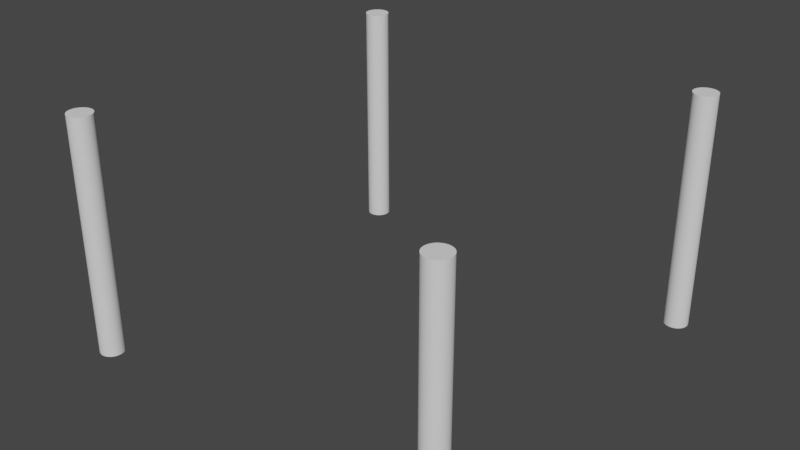 # Source: AntiAirCanonConstructionLightBeam.blend  (saved by Blender 2.91.10; exported with 4.5.12 LTS)
import bpy
from mathutils import Matrix  # noqa: F401  (used for matrix-valued properties, if any)

bpy.ops.wm.read_factory_settings(use_empty=True)
scene = bpy.context.scene
scene.name = 'Scene'

# ---- collections
col_collection = bpy.data.collections.new('Collection'); scene.collection.children.link(col_collection)

# ---- node groups
ng_auto_smooth = bpy.data.node_groups.new('Auto Smooth', 'GeometryNodeTree')
_s = ng_auto_smooth.interface.new_socket(name='Geometry', in_out='OUTPUT', socket_type='NodeSocketGeometry')
_s = ng_auto_smooth.interface.new_socket(name='Geometry', in_out='INPUT', socket_type='NodeSocketGeometry')
_s = ng_auto_smooth.interface.new_socket(name='Angle', in_out='INPUT', socket_type='NodeSocketFloat')
_s.subtype = 'ANGLE'
_s.min_value = 0.0
_s.max_value = 3.142
ng_auto_smooth.is_modifier = True
_N = ng_auto_smooth.nodes; _L = ng_auto_smooth.links
n0 = _N.new('NodeGroupOutput'); n0.name = 'Group Output'; n0.location = (480, -100)
n1 = _N.new('NodeGroupInput'); n1.name = 'Group Input'; n1.location = (-420, -300)
n2 = _N.new('NodeGroupInput'); n2.name = 'Group Input.001'; n2.location = (-60, -100)
n3 = _N.new('GeometryNodeSetShadeSmooth'); n3.name = 'Set Shade Smooth'; n3.location = (120, -100)
n3.domain = 'EDGE'
n4 = _N.new('GeometryNodeSetShadeSmooth'); n4.name = 'Set Shade Smooth.001'; n4.location = (300, -100)
n5 = _N.new('GeometryNodeInputMeshEdgeAngle'); n5.name = 'Edge Angle'; n5.location = (-420, -220)
n6 = _N.new('GeometryNodeInputEdgeSmooth'); n6.name = 'Is Edge Smooth'; n6.location = (-60, -160)
n7 = _N.new('GeometryNodeInputShadeSmooth'); n7.name = 'Is Face Smooth'; n7.location = (-240, -340)
n8 = _N.new('FunctionNodeBooleanMath'); n8.name = 'Boolean Math'; n8.location = (-60, -220)
n9 = _N.new('FunctionNodeCompare'); n9.name = 'Compare'; n9.location = (-240, -180)
n9.operation = 'LESS_EQUAL'
_L.new(n5.outputs[0], n9.inputs[0])
_L.new(n4.outputs[0], n0.inputs[0])
_L.new(n1.outputs[1], n9.inputs[1])
_L.new(n9.outputs[0], n8.inputs[0])
_L.new(n7.outputs[0], n8.inputs[1])
_L.new(n2.outputs[0], n3.inputs[0])
_L.new(n6.outputs[0], n3.inputs[1])
_L.new(n3.outputs[0], n4.inputs[0])
_L.new(n8.outputs[0], n3.inputs[2])
n0.is_active_output = True

# ---- world
world_world = bpy.data.worlds.new('World'); scene.world = world_world
world_world.use_nodes = True; world_world.node_tree.nodes.clear()
_N = world_world.node_tree.nodes; _L = world_world.node_tree.links
n0 = _N.new('ShaderNodeOutputWorld'); n0.name = 'World Output'; n0.location = (300, 300)
n1 = _N.new('ShaderNodeBackground'); n1.name = 'Background'; n1.location = (10, 300)
n1.inputs[0].default_value = (0.05088, 0.05088, 0.05088, 1.0)
_L.new(n1.outputs[0], n0.inputs[0])
n0.is_active_output = True
world_world.color = (0.05088, 0.05088, 0.05088)
world_world.use_sun_shadow = False
world_world.sun_shadow_jitter_overblur = 0.0

# ---- meshes
me_cylinder_004 = bpy.data.meshes.new('Cylinder.004')
me_cylinder_004.from_pydata([(-1.907e-06, 1.0, -3.576e-07), (-1.907e-06, 1.0, 19.84), (0.1951, 0.9808, -3.576e-07), (0.1951, 0.9808, 19.84), (0.3827, 0.9239, -3.576e-07), (0.3827, 0.9239, 19.84), (0.5556, 0.8315, -3.576e-07), (0.5556, 0.8315, 19.84), (0.7071, 0.7071, -3.576e-07), (0.7071, 0.7071, 19.84), (0.8315, 0.5556, -3.576e-07), (0.8315, 0.5556, 19.84), (0.9239, 0.3827, -3.576e-07), (0.9239, 0.3827, 19.84), (0.9808, 0.1951, -3.576e-07), (0.9808, 0.1951, 19.84), (1.0, -1.832e-06, -3.576e-07), (1.0, -1.832e-06, 19.84), (0.9808, -0.1951, -3.576e-07), (0.9808, -0.1951, 19.84), (0.9239, -0.3827, -3.576e-07), (0.9239, -0.3827, 19.84), (0.8315, -0.5556, -3.576e-07), (0.8315, -0.5556, 19.84), (0.7071, -0.7071, -3.576e-07), (0.7071, -0.7071, 19.84), (0.5556, -0.8315, -3.576e-07), (0.5556, -0.8315, 19.84), (0.3827, -0.9239, -3.576e-07), (0.3827, -0.9239, 19.84), (0.1951, -0.9808, -3.576e-07), (0.1951, -0.9808, 19.84), (-2.233e-06, -1.0, -3.576e-07), (-2.233e-06, -1.0, 19.84), (-0.1951, -0.9808, -3.576e-07), (-0.1951, -0.9808, 19.84), (-0.3827, -0.9239, -3.576e-07), (-0.3827, -0.9239, 19.84), (-0.5556, -0.8315, -3.576e-07), (-0.5556, -0.8315, 19.84), (-0.7071, -0.7071, -3.576e-07), (-0.7071, -0.7071, 19.84), (-0.8315, -0.5556, -3.576e-07), (-0.8315, -0.5556, 19.84), (-0.9239, -0.3827, -3.576e-07), (-0.9239, -0.3827, 19.84), (-0.9808, -0.1951, -3.576e-07), (-0.9808, -0.1951, 19.84), (-1.0, -9.417e-07, -3.576e-07), (-1.0, -9.417e-07, 19.84), (-0.9808, 0.1951, -3.576e-07), (-0.9808, 0.1951, 19.84), (-0.9239, 0.3827, -3.576e-07), (-0.9239, 0.3827, 19.84), (-0.8315, 0.5556, -3.576e-07), (-0.8315, 0.5556, 19.84), (-0.7071, 0.7071, -3.576e-07), (-0.7071, 0.7071, 19.84), (-0.5556, 0.8315, -3.576e-07), (-0.5556, 0.8315, 19.84), (-0.3827, 0.9239, -3.576e-07), (-0.3827, 0.9239, 19.84), (-0.1951, 0.9808, -3.576e-07), (-0.1951, 0.9808, 19.84)], [], [(0, 1, 3, 2), (2, 3, 5, 4), (4, 5, 7, 6), (6, 7, 9, 8), (8, 9, 11, 10), (10, 11, 13, 12), (12, 13, 15, 14), (14, 15, 17, 16), (16, 17, 19, 18), (18, 19, 21, 20), (20, 21, 23, 22), (22, 23, 25, 24), (24, 25, 27, 26), (26, 27, 29, 28), (28, 29, 31, 30), (30, 31, 33, 32), (32, 33, 35, 34), (34, 35, 37, 36), (36, 37, 39, 38), (38, 39, 41, 40), (40, 41, 43, 42), (42, 43, 45, 44), (44, 45, 47, 46), (46, 47, 49, 48), (48, 49, 51, 50), (50, 51, 53, 52), (52, 53, 55, 54), (54, 55, 57, 56), (56, 57, 59, 58), (58, 59, 61, 60), (3, 1, 63, 61, 59, 57, 55, 53, 51, 49, 47, 45, 43, 41, 39, 37, 35, 33, 31, 29, 27, 25, 23, 21, 19, 17, 15, 13, 11, 9, 7, 5), (60, 61, 63, 62), (62, 63, 1, 0), (0, 2, 4, 6, 8, 10, 12, 14, 16, 18, 20, 22, 24, 26, 28, 30, 32, 34, 36, 38, 40, 42, 44, 46, 48, 50, 52, 54, 56, 58, 60, 62)])
me_cylinder_004.polygons.foreach_set('use_smooth', [True] * 34)
_uv = me_cylinder_004.uv_layers.new(name='UVMap')
_uv.uv.foreach_set('vector', [1.0, 0.5, 1.0, 1.0, 0.9688, 1.0, 0.9688, 0.5, 0.9688, 0.5, 0.9688, 1.0, 0.9375, 1.0, 0.9375, 0.5, 0.9375, 0.5, 0.9375, 1.0, 0.9062, 1.0, 0.9062, 0.5, 0.9062, 0.5, 0.9062, 1.0, 0.875, 1.0, 0.875, 0.5, 0.875, 0.5, 0.875, 1.0, 0.8438, 1.0, 0.8438, 0.5, 0.8438, 0.5, 0.8438, 1.0, 0.8125, 1.0, 0.8125, 0.5, 0.8125, 0.5, 0.8125, 1.0, 0.7812, 1.0, 0.7812, 0.5, 0.7812, 0.5, 0.7812, 1.0, 0.75, 1.0, 0.75, 0.5, 0.75, 0.5, 0.75, 1.0, 0.7188, 1.0, 0.7188, 0.5, 0.7188, 0.5, 0.7188, 1.0, 0.6875, 1.0, 0.6875, 0.5, 0.6875, 0.5, 0.6875, 1.0, 0.6562, 1.0, 0.6562, 0.5, 0.6562, 0.5, 0.6562, 1.0, 0.625, 1.0, 0.625, 0.5, 0.625, 0.5, 0.625, 1.0, 0.5938, 1.0, 0.5938, 0.5, 0.5938, 0.5, 0.5938, 1.0, 0.5625, 1.0, 0.5625, 0.5, 0.5625, 0.5, 0.5625, 1.0, 0.5312, 1.0, 0.5312, 0.5, 0.5312, 0.5, 0.5312, 1.0, 0.5, 1.0, 0.5, 0.5, 0.5, 0.5, 0.5, 1.0, 0.4688, 1.0, 0.4688, 0.5, 0.4688, 0.5, 0.4688, 1.0, 0.4375, 1.0, 0.4375, 0.5, 0.4375, 0.5, 0.4375, 1.0, 0.4062, 1.0, 0.4062, 0.5, 0.4062, 0.5, 0.4062, 1.0, 0.375, 1.0, 0.375, 0.5, 0.375, 0.5, 0.375, 1.0, 0.3438, 1.0, 0.3438, 0.5, 0.3438, 0.5, 0.3438, 1.0, 0.3125, 1.0, 0.3125, 0.5, 0.3125, 0.5, 0.3125, 1.0, 0.2812, 1.0, 0.2812, 0.5, 0.2812, 0.5, 0.2812, 1.0, 0.25, 1.0, 0.25, 0.5, 0.25, 0.5, 0.25, 1.0, 0.2188, 1.0, 0.2188, 0.5, 0.2188, 0.5, 0.2188, 1.0, 0.1875, 1.0, 0.1875, 0.5, 0.1875, 0.5, 0.1875, 1.0, 0.1562, 1.0, 0.1562, 0.5, 0.1562, 0.5, 0.1562, 1.0, 0.125, 1.0, 0.125, 0.5, 0.125, 0.5, 0.125, 1.0, 0.09375, 1.0, 0.09375, 0.5, 0.09375, 0.5, 0.09375, 1.0, 0.0625, 1.0, 0.0625, 0.5, 0.2968, 0.4854, 0.25, 0.49, 0.2032, 0.4854, 0.1582, 0.4717, 0.1167, 0.4496, 0.08029, 0.4197, 0.05045, 0.3833, 0.02827, 0.3418, 0.01461, 0.2968, 0.01, 0.25, 0.01461, 0.2032, 0.02827, 0.1582, 0.05045, 0.1167, 0.08029, 0.08029, 0.1167, 0.05045, 0.1582, 0.02827, 0.2032, 0.01461, 0.25, 0.01, 0.2968, 0.01461, 0.3418, 0.02827, 0.3833, 0.05045, 0.4197, 0.08029, 0.4496, 0.1167, 0.4717, 0.1582, 0.4854, 0.2032, 0.49, 0.25, 0.4854, 0.2968, 0.4717, 0.3418, 0.4496, 0.3833, 0.4197, 0.4197, 0.3833, 0.4496, 0.3418, 0.4717, 0.0625, 0.5, 0.0625, 1.0, 0.03125, 1.0, 0.03125, 0.5, 0.03125, 0.5, 0.03125, 1.0, 0.0, 1.0, 0.0, 0.5, 0.75, 0.49, 0.7968, 0.4854, 0.8418, 0.4717, 0.8833, 0.4496, 0.9197, 0.4197, 0.9496, 0.3833, 0.9717, 0.3418, 0.9854, 0.2968, 0.99, 0.25, 0.9854, 0.2032, 0.9717, 0.1582, 0.9496, 0.1167, 0.9197, 0.08029, 0.8833, 0.05045, 0.8418, 0.02827, 0.7968, 0.01461, 0.75, 0.01, 0.7032, 0.01461, 0.6582, 0.02827, 0.6167, 0.05045, 0.5803, 0.08029, 0.5504, 0.1167, 0.5283, 0.1582, 0.5146, 0.2032, 0.51, 0.25, 0.5146, 0.2968, 0.5283, 0.3418, 0.5504, 0.3833, 0.5803, 0.4197, 0.6167, 0.4496, 0.6582, 0.4717, 0.7032, 0.4854])
me_cylinder_004.use_remesh_fix_poles = True
me_cylinder_004.use_remesh_preserve_attributes = False
me_cylinder_004.use_mirror_vertex_groups = False
me_cylinder_004.update()
me_cylinder_005 = bpy.data.meshes.new('Cylinder.005')
me_cylinder_005.from_pydata([(-1.907e-06, 1.0, -3.576e-07), (-1.907e-06, 1.0, 19.84), (0.1951, 0.9808, -3.576e-07), (0.1951, 0.9808, 19.84), (0.3827, 0.9239, -3.576e-07), (0.3827, 0.9239, 19.84), (0.5556, 0.8315, -3.576e-07), (0.5556, 0.8315, 19.84), (0.7071, 0.7071, -3.576e-07), (0.7071, 0.7071, 19.84), (0.8315, 0.5556, -3.576e-07), (0.8315, 0.5556, 19.84), (0.9239, 0.3827, -3.576e-07), (0.9239, 0.3827, 19.84), (0.9808, 0.1951, -3.576e-07), (0.9808, 0.1951, 19.84), (1.0, -1.832e-06, -3.576e-07), (1.0, -1.832e-06, 19.84), (0.9808, -0.1951, -3.576e-07), (0.9808, -0.1951, 19.84), (0.9239, -0.3827, -3.576e-07), (0.9239, -0.3827, 19.84), (0.8315, -0.5556, -3.576e-07), (0.8315, -0.5556, 19.84), (0.7071, -0.7071, -3.576e-07), (0.7071, -0.7071, 19.84), (0.5556, -0.8315, -3.576e-07), (0.5556, -0.8315, 19.84), (0.3827, -0.9239, -3.576e-07), (0.3827, -0.9239, 19.84), (0.1951, -0.9808, -3.576e-07), (0.1951, -0.9808, 19.84), (-2.233e-06, -1.0, -3.576e-07), (-2.233e-06, -1.0, 19.84), (-0.1951, -0.9808, -3.576e-07), (-0.1951, -0.9808, 19.84), (-0.3827, -0.9239, -3.576e-07), (-0.3827, -0.9239, 19.84), (-0.5556, -0.8315, -3.576e-07), (-0.5556, -0.8315, 19.84), (-0.7071, -0.7071, -3.576e-07), (-0.7071, -0.7071, 19.84), (-0.8315, -0.5556, -3.576e-07), (-0.8315, -0.5556, 19.84), (-0.9239, -0.3827, -3.576e-07), (-0.9239, -0.3827, 19.84), (-0.9808, -0.1951, -3.576e-07), (-0.9808, -0.1951, 19.84), (-1.0, -9.417e-07, -3.576e-07), (-1.0, -9.417e-07, 19.84), (-0.9808, 0.1951, -3.576e-07), (-0.9808, 0.1951, 19.84), (-0.9239, 0.3827, -3.576e-07), (-0.9239, 0.3827, 19.84), (-0.8315, 0.5556, -3.576e-07), (-0.8315, 0.5556, 19.84), (-0.7071, 0.7071, -3.576e-07), (-0.7071, 0.7071, 19.84), (-0.5556, 0.8315, -3.576e-07), (-0.5556, 0.8315, 19.84), (-0.3827, 0.9239, -3.576e-07), (-0.3827, 0.9239, 19.84), (-0.1951, 0.9808, -3.576e-07), (-0.1951, 0.9808, 19.84)], [], [(0, 1, 3, 2), (2, 3, 5, 4), (4, 5, 7, 6), (6, 7, 9, 8), (8, 9, 11, 10), (10, 11, 13, 12), (12, 13, 15, 14), (14, 15, 17, 16), (16, 17, 19, 18), (18, 19, 21, 20), (20, 21, 23, 22), (22, 23, 25, 24), (24, 25, 27, 26), (26, 27, 29, 28), (28, 29, 31, 30), (30, 31, 33, 32), (32, 33, 35, 34), (34, 35, 37, 36), (36, 37, 39, 38), (38, 39, 41, 40), (40, 41, 43, 42), (42, 43, 45, 44), (44, 45, 47, 46), (46, 47, 49, 48), (48, 49, 51, 50), (50, 51, 53, 52), (52, 53, 55, 54), (54, 55, 57, 56), (56, 57, 59, 58), (58, 59, 61, 60), (3, 1, 63, 61, 59, 57, 55, 53, 51, 49, 47, 45, 43, 41, 39, 37, 35, 33, 31, 29, 27, 25, 23, 21, 19, 17, 15, 13, 11, 9, 7, 5), (60, 61, 63, 62), (62, 63, 1, 0), (0, 2, 4, 6, 8, 10, 12, 14, 16, 18, 20, 22, 24, 26, 28, 30, 32, 34, 36, 38, 40, 42, 44, 46, 48, 50, 52, 54, 56, 58, 60, 62)])
me_cylinder_005.polygons.foreach_set('use_smooth', [True] * 34)
_uv = me_cylinder_005.uv_layers.new(name='UVMap')
_uv.uv.foreach_set('vector', [1.0, 0.5, 1.0, 1.0, 0.9688, 1.0, 0.9688, 0.5, 0.9688, 0.5, 0.9688, 1.0, 0.9375, 1.0, 0.9375, 0.5, 0.9375, 0.5, 0.9375, 1.0, 0.9062, 1.0, 0.9062, 0.5, 0.9062, 0.5, 0.9062, 1.0, 0.875, 1.0, 0.875, 0.5, 0.875, 0.5, 0.875, 1.0, 0.8438, 1.0, 0.8438, 0.5, 0.8438, 0.5, 0.8438, 1.0, 0.8125, 1.0, 0.8125, 0.5, 0.8125, 0.5, 0.8125, 1.0, 0.7812, 1.0, 0.7812, 0.5, 0.7812, 0.5, 0.7812, 1.0, 0.75, 1.0, 0.75, 0.5, 0.75, 0.5, 0.75, 1.0, 0.7188, 1.0, 0.7188, 0.5, 0.7188, 0.5, 0.7188, 1.0, 0.6875, 1.0, 0.6875, 0.5, 0.6875, 0.5, 0.6875, 1.0, 0.6562, 1.0, 0.6562, 0.5, 0.6562, 0.5, 0.6562, 1.0, 0.625, 1.0, 0.625, 0.5, 0.625, 0.5, 0.625, 1.0, 0.5938, 1.0, 0.5938, 0.5, 0.5938, 0.5, 0.5938, 1.0, 0.5625, 1.0, 0.5625, 0.5, 0.5625, 0.5, 0.5625, 1.0, 0.5312, 1.0, 0.5312, 0.5, 0.5312, 0.5, 0.5312, 1.0, 0.5, 1.0, 0.5, 0.5, 0.5, 0.5, 0.5, 1.0, 0.4688, 1.0, 0.4688, 0.5, 0.4688, 0.5, 0.4688, 1.0, 0.4375, 1.0, 0.4375, 0.5, 0.4375, 0.5, 0.4375, 1.0, 0.4062, 1.0, 0.4062, 0.5, 0.4062, 0.5, 0.4062, 1.0, 0.375, 1.0, 0.375, 0.5, 0.375, 0.5, 0.375, 1.0, 0.3438, 1.0, 0.3438, 0.5, 0.3438, 0.5, 0.3438, 1.0, 0.3125, 1.0, 0.3125, 0.5, 0.3125, 0.5, 0.3125, 1.0, 0.2812, 1.0, 0.2812, 0.5, 0.2812, 0.5, 0.2812, 1.0, 0.25, 1.0, 0.25, 0.5, 0.25, 0.5, 0.25, 1.0, 0.2188, 1.0, 0.2188, 0.5, 0.2188, 0.5, 0.2188, 1.0, 0.1875, 1.0, 0.1875, 0.5, 0.1875, 0.5, 0.1875, 1.0, 0.1562, 1.0, 0.1562, 0.5, 0.1562, 0.5, 0.1562, 1.0, 0.125, 1.0, 0.125, 0.5, 0.125, 0.5, 0.125, 1.0, 0.09375, 1.0, 0.09375, 0.5, 0.09375, 0.5, 0.09375, 1.0, 0.0625, 1.0, 0.0625, 0.5, 0.2968, 0.4854, 0.25, 0.49, 0.2032, 0.4854, 0.1582, 0.4717, 0.1167, 0.4496, 0.08029, 0.4197, 0.05045, 0.3833, 0.02827, 0.3418, 0.01461, 0.2968, 0.01, 0.25, 0.01461, 0.2032, 0.02827, 0.1582, 0.05045, 0.1167, 0.08029, 0.08029, 0.1167, 0.05045, 0.1582, 0.02827, 0.2032, 0.01461, 0.25, 0.01, 0.2968, 0.01461, 0.3418, 0.02827, 0.3833, 0.05045, 0.4197, 0.08029, 0.4496, 0.1167, 0.4717, 0.1582, 0.4854, 0.2032, 0.49, 0.25, 0.4854, 0.2968, 0.4717, 0.3418, 0.4496, 0.3833, 0.4197, 0.4197, 0.3833, 0.4496, 0.3418, 0.4717, 0.0625, 0.5, 0.0625, 1.0, 0.03125, 1.0, 0.03125, 0.5, 0.03125, 0.5, 0.03125, 1.0, 0.0, 1.0, 0.0, 0.5, 0.75, 0.49, 0.7968, 0.4854, 0.8418, 0.4717, 0.8833, 0.4496, 0.9197, 0.4197, 0.9496, 0.3833, 0.9717, 0.3418, 0.9854, 0.2968, 0.99, 0.25, 0.9854, 0.2032, 0.9717, 0.1582, 0.9496, 0.1167, 0.9197, 0.08029, 0.8833, 0.05045, 0.8418, 0.02827, 0.7968, 0.01461, 0.75, 0.01, 0.7032, 0.01461, 0.6582, 0.02827, 0.6167, 0.05045, 0.5803, 0.08029, 0.5504, 0.1167, 0.5283, 0.1582, 0.5146, 0.2032, 0.51, 0.25, 0.5146, 0.2968, 0.5283, 0.3418, 0.5504, 0.3833, 0.5803, 0.4197, 0.6167, 0.4496, 0.6582, 0.4717, 0.7032, 0.4854])
me_cylinder_005.use_remesh_fix_poles = True
me_cylinder_005.use_remesh_preserve_attributes = False
me_cylinder_005.use_mirror_vertex_groups = False
me_cylinder_005.update()
me_cylinder_006 = bpy.data.meshes.new('Cylinder.006')
me_cylinder_006.from_pydata([(-1.907e-06, 1.0, -3.576e-07), (-1.907e-06, 1.0, 19.84), (0.1951, 0.9808, -3.576e-07), (0.1951, 0.9808, 19.84), (0.3827, 0.9239, -3.576e-07), (0.3827, 0.9239, 19.84), (0.5556, 0.8315, -3.576e-07), (0.5556, 0.8315, 19.84), (0.7071, 0.7071, -3.576e-07), (0.7071, 0.7071, 19.84), (0.8315, 0.5556, -3.576e-07), (0.8315, 0.5556, 19.84), (0.9239, 0.3827, -3.576e-07), (0.9239, 0.3827, 19.84), (0.9808, 0.1951, -3.576e-07), (0.9808, 0.1951, 19.84), (1.0, -1.832e-06, -3.576e-07), (1.0, -1.832e-06, 19.84), (0.9808, -0.1951, -3.576e-07), (0.9808, -0.1951, 19.84), (0.9239, -0.3827, -3.576e-07), (0.9239, -0.3827, 19.84), (0.8315, -0.5556, -3.576e-07), (0.8315, -0.5556, 19.84), (0.7071, -0.7071, -3.576e-07), (0.7071, -0.7071, 19.84), (0.5556, -0.8315, -3.576e-07), (0.5556, -0.8315, 19.84), (0.3827, -0.9239, -3.576e-07), (0.3827, -0.9239, 19.84), (0.1951, -0.9808, -3.576e-07), (0.1951, -0.9808, 19.84), (-2.233e-06, -1.0, -3.576e-07), (-2.233e-06, -1.0, 19.84), (-0.1951, -0.9808, -3.576e-07), (-0.1951, -0.9808, 19.84), (-0.3827, -0.9239, -3.576e-07), (-0.3827, -0.9239, 19.84), (-0.5556, -0.8315, -3.576e-07), (-0.5556, -0.8315, 19.84), (-0.7071, -0.7071, -3.576e-07), (-0.7071, -0.7071, 19.84), (-0.8315, -0.5556, -3.576e-07), (-0.8315, -0.5556, 19.84), (-0.9239, -0.3827, -3.576e-07), (-0.9239, -0.3827, 19.84), (-0.9808, -0.1951, -3.576e-07), (-0.9808, -0.1951, 19.84), (-1.0, -9.417e-07, -3.576e-07), (-1.0, -9.417e-07, 19.84), (-0.9808, 0.1951, -3.576e-07), (-0.9808, 0.1951, 19.84), (-0.9239, 0.3827, -3.576e-07), (-0.9239, 0.3827, 19.84), (-0.8315, 0.5556, -3.576e-07), (-0.8315, 0.5556, 19.84), (-0.7071, 0.7071, -3.576e-07), (-0.7071, 0.7071, 19.84), (-0.5556, 0.8315, -3.576e-07), (-0.5556, 0.8315, 19.84), (-0.3827, 0.9239, -3.576e-07), (-0.3827, 0.9239, 19.84), (-0.1951, 0.9808, -3.576e-07), (-0.1951, 0.9808, 19.84)], [], [(0, 1, 3, 2), (2, 3, 5, 4), (4, 5, 7, 6), (6, 7, 9, 8), (8, 9, 11, 10), (10, 11, 13, 12), (12, 13, 15, 14), (14, 15, 17, 16), (16, 17, 19, 18), (18, 19, 21, 20), (20, 21, 23, 22), (22, 23, 25, 24), (24, 25, 27, 26), (26, 27, 29, 28), (28, 29, 31, 30), (30, 31, 33, 32), (32, 33, 35, 34), (34, 35, 37, 36), (36, 37, 39, 38), (38, 39, 41, 40), (40, 41, 43, 42), (42, 43, 45, 44), (44, 45, 47, 46), (46, 47, 49, 48), (48, 49, 51, 50), (50, 51, 53, 52), (52, 53, 55, 54), (54, 55, 57, 56), (56, 57, 59, 58), (58, 59, 61, 60), (3, 1, 63, 61, 59, 57, 55, 53, 51, 49, 47, 45, 43, 41, 39, 37, 35, 33, 31, 29, 27, 25, 23, 21, 19, 17, 15, 13, 11, 9, 7, 5), (60, 61, 63, 62), (62, 63, 1, 0), (0, 2, 4, 6, 8, 10, 12, 14, 16, 18, 20, 22, 24, 26, 28, 30, 32, 34, 36, 38, 40, 42, 44, 46, 48, 50, 52, 54, 56, 58, 60, 62)])
me_cylinder_006.polygons.foreach_set('use_smooth', [True] * 34)
_uv = me_cylinder_006.uv_layers.new(name='UVMap')
_uv.uv.foreach_set('vector', [1.0, 0.5, 1.0, 1.0, 0.9688, 1.0, 0.9688, 0.5, 0.9688, 0.5, 0.9688, 1.0, 0.9375, 1.0, 0.9375, 0.5, 0.9375, 0.5, 0.9375, 1.0, 0.9062, 1.0, 0.9062, 0.5, 0.9062, 0.5, 0.9062, 1.0, 0.875, 1.0, 0.875, 0.5, 0.875, 0.5, 0.875, 1.0, 0.8438, 1.0, 0.8438, 0.5, 0.8438, 0.5, 0.8438, 1.0, 0.8125, 1.0, 0.8125, 0.5, 0.8125, 0.5, 0.8125, 1.0, 0.7812, 1.0, 0.7812, 0.5, 0.7812, 0.5, 0.7812, 1.0, 0.75, 1.0, 0.75, 0.5, 0.75, 0.5, 0.75, 1.0, 0.7188, 1.0, 0.7188, 0.5, 0.7188, 0.5, 0.7188, 1.0, 0.6875, 1.0, 0.6875, 0.5, 0.6875, 0.5, 0.6875, 1.0, 0.6562, 1.0, 0.6562, 0.5, 0.6562, 0.5, 0.6562, 1.0, 0.625, 1.0, 0.625, 0.5, 0.625, 0.5, 0.625, 1.0, 0.5938, 1.0, 0.5938, 0.5, 0.5938, 0.5, 0.5938, 1.0, 0.5625, 1.0, 0.5625, 0.5, 0.5625, 0.5, 0.5625, 1.0, 0.5312, 1.0, 0.5312, 0.5, 0.5312, 0.5, 0.5312, 1.0, 0.5, 1.0, 0.5, 0.5, 0.5, 0.5, 0.5, 1.0, 0.4688, 1.0, 0.4688, 0.5, 0.4688, 0.5, 0.4688, 1.0, 0.4375, 1.0, 0.4375, 0.5, 0.4375, 0.5, 0.4375, 1.0, 0.4062, 1.0, 0.4062, 0.5, 0.4062, 0.5, 0.4062, 1.0, 0.375, 1.0, 0.375, 0.5, 0.375, 0.5, 0.375, 1.0, 0.3438, 1.0, 0.3438, 0.5, 0.3438, 0.5, 0.3438, 1.0, 0.3125, 1.0, 0.3125, 0.5, 0.3125, 0.5, 0.3125, 1.0, 0.2812, 1.0, 0.2812, 0.5, 0.2812, 0.5, 0.2812, 1.0, 0.25, 1.0, 0.25, 0.5, 0.25, 0.5, 0.25, 1.0, 0.2188, 1.0, 0.2188, 0.5, 0.2188, 0.5, 0.2188, 1.0, 0.1875, 1.0, 0.1875, 0.5, 0.1875, 0.5, 0.1875, 1.0, 0.1562, 1.0, 0.1562, 0.5, 0.1562, 0.5, 0.1562, 1.0, 0.125, 1.0, 0.125, 0.5, 0.125, 0.5, 0.125, 1.0, 0.09375, 1.0, 0.09375, 0.5, 0.09375, 0.5, 0.09375, 1.0, 0.0625, 1.0, 0.0625, 0.5, 0.2968, 0.4854, 0.25, 0.49, 0.2032, 0.4854, 0.1582, 0.4717, 0.1167, 0.4496, 0.08029, 0.4197, 0.05045, 0.3833, 0.02827, 0.3418, 0.01461, 0.2968, 0.01, 0.25, 0.01461, 0.2032, 0.02827, 0.1582, 0.05045, 0.1167, 0.08029, 0.08029, 0.1167, 0.05045, 0.1582, 0.02827, 0.2032, 0.01461, 0.25, 0.01, 0.2968, 0.01461, 0.3418, 0.02827, 0.3833, 0.05045, 0.4197, 0.08029, 0.4496, 0.1167, 0.4717, 0.1582, 0.4854, 0.2032, 0.49, 0.25, 0.4854, 0.2968, 0.4717, 0.3418, 0.4496, 0.3833, 0.4197, 0.4197, 0.3833, 0.4496, 0.3418, 0.4717, 0.0625, 0.5, 0.0625, 1.0, 0.03125, 1.0, 0.03125, 0.5, 0.03125, 0.5, 0.03125, 1.0, 0.0, 1.0, 0.0, 0.5, 0.75, 0.49, 0.7968, 0.4854, 0.8418, 0.4717, 0.8833, 0.4496, 0.9197, 0.4197, 0.9496, 0.3833, 0.9717, 0.3418, 0.9854, 0.2968, 0.99, 0.25, 0.9854, 0.2032, 0.9717, 0.1582, 0.9496, 0.1167, 0.9197, 0.08029, 0.8833, 0.05045, 0.8418, 0.02827, 0.7968, 0.01461, 0.75, 0.01, 0.7032, 0.01461, 0.6582, 0.02827, 0.6167, 0.05045, 0.5803, 0.08029, 0.5504, 0.1167, 0.5283, 0.1582, 0.5146, 0.2032, 0.51, 0.25, 0.5146, 0.2968, 0.5283, 0.3418, 0.5504, 0.3833, 0.5803, 0.4197, 0.6167, 0.4496, 0.6582, 0.4717, 0.7032, 0.4854])
me_cylinder_006.use_remesh_fix_poles = True
me_cylinder_006.use_remesh_preserve_attributes = False
me_cylinder_006.use_mirror_vertex_groups = False
me_cylinder_006.update()
me_cylinder_007 = bpy.data.meshes.new('Cylinder.007')
me_cylinder_007.from_pydata([(-1.907e-06, 1.0, -3.576e-07), (-1.907e-06, 1.0, 19.84), (0.1951, 0.9808, -3.576e-07), (0.1951, 0.9808, 19.84), (0.3827, 0.9239, -3.576e-07), (0.3827, 0.9239, 19.84), (0.5556, 0.8315, -3.576e-07), (0.5556, 0.8315, 19.84), (0.7071, 0.7071, -3.576e-07), (0.7071, 0.7071, 19.84), (0.8315, 0.5556, -3.576e-07), (0.8315, 0.5556, 19.84), (0.9239, 0.3827, -3.576e-07), (0.9239, 0.3827, 19.84), (0.9808, 0.1951, -3.576e-07), (0.9808, 0.1951, 19.84), (1.0, -1.832e-06, -3.576e-07), (1.0, -1.832e-06, 19.84), (0.9808, -0.1951, -3.576e-07), (0.9808, -0.1951, 19.84), (0.9239, -0.3827, -3.576e-07), (0.9239, -0.3827, 19.84), (0.8315, -0.5556, -3.576e-07), (0.8315, -0.5556, 19.84), (0.7071, -0.7071, -3.576e-07), (0.7071, -0.7071, 19.84), (0.5556, -0.8315, -3.576e-07), (0.5556, -0.8315, 19.84), (0.3827, -0.9239, -3.576e-07), (0.3827, -0.9239, 19.84), (0.1951, -0.9808, -3.576e-07), (0.1951, -0.9808, 19.84), (-2.233e-06, -1.0, -3.576e-07), (-2.233e-06, -1.0, 19.84), (-0.1951, -0.9808, -3.576e-07), (-0.1951, -0.9808, 19.84), (-0.3827, -0.9239, -3.576e-07), (-0.3827, -0.9239, 19.84), (-0.5556, -0.8315, -3.576e-07), (-0.5556, -0.8315, 19.84), (-0.7071, -0.7071, -3.576e-07), (-0.7071, -0.7071, 19.84), (-0.8315, -0.5556, -3.576e-07), (-0.8315, -0.5556, 19.84), (-0.9239, -0.3827, -3.576e-07), (-0.9239, -0.3827, 19.84), (-0.9808, -0.1951, -3.576e-07), (-0.9808, -0.1951, 19.84), (-1.0, -9.417e-07, -3.576e-07), (-1.0, -9.417e-07, 19.84), (-0.9808, 0.1951, -3.576e-07), (-0.9808, 0.1951, 19.84), (-0.9239, 0.3827, -3.576e-07), (-0.9239, 0.3827, 19.84), (-0.8315, 0.5556, -3.576e-07), (-0.8315, 0.5556, 19.84), (-0.7071, 0.7071, -3.576e-07), (-0.7071, 0.7071, 19.84), (-0.5556, 0.8315, -3.576e-07), (-0.5556, 0.8315, 19.84), (-0.3827, 0.9239, -3.576e-07), (-0.3827, 0.9239, 19.84), (-0.1951, 0.9808, -3.576e-07), (-0.1951, 0.9808, 19.84)], [], [(0, 1, 3, 2), (2, 3, 5, 4), (4, 5, 7, 6), (6, 7, 9, 8), (8, 9, 11, 10), (10, 11, 13, 12), (12, 13, 15, 14), (14, 15, 17, 16), (16, 17, 19, 18), (18, 19, 21, 20), (20, 21, 23, 22), (22, 23, 25, 24), (24, 25, 27, 26), (26, 27, 29, 28), (28, 29, 31, 30), (30, 31, 33, 32), (32, 33, 35, 34), (34, 35, 37, 36), (36, 37, 39, 38), (38, 39, 41, 40), (40, 41, 43, 42), (42, 43, 45, 44), (44, 45, 47, 46), (46, 47, 49, 48), (48, 49, 51, 50), (50, 51, 53, 52), (52, 53, 55, 54), (54, 55, 57, 56), (56, 57, 59, 58), (58, 59, 61, 60), (3, 1, 63, 61, 59, 57, 55, 53, 51, 49, 47, 45, 43, 41, 39, 37, 35, 33, 31, 29, 27, 25, 23, 21, 19, 17, 15, 13, 11, 9, 7, 5), (60, 61, 63, 62), (62, 63, 1, 0), (0, 2, 4, 6, 8, 10, 12, 14, 16, 18, 20, 22, 24, 26, 28, 30, 32, 34, 36, 38, 40, 42, 44, 46, 48, 50, 52, 54, 56, 58, 60, 62)])
me_cylinder_007.polygons.foreach_set('use_smooth', [True] * 34)
_uv = me_cylinder_007.uv_layers.new(name='UVMap')
_uv.uv.foreach_set('vector', [1.0, 0.5, 1.0, 1.0, 0.9688, 1.0, 0.9688, 0.5, 0.9688, 0.5, 0.9688, 1.0, 0.9375, 1.0, 0.9375, 0.5, 0.9375, 0.5, 0.9375, 1.0, 0.9062, 1.0, 0.9062, 0.5, 0.9062, 0.5, 0.9062, 1.0, 0.875, 1.0, 0.875, 0.5, 0.875, 0.5, 0.875, 1.0, 0.8438, 1.0, 0.8438, 0.5, 0.8438, 0.5, 0.8438, 1.0, 0.8125, 1.0, 0.8125, 0.5, 0.8125, 0.5, 0.8125, 1.0, 0.7812, 1.0, 0.7812, 0.5, 0.7812, 0.5, 0.7812, 1.0, 0.75, 1.0, 0.75, 0.5, 0.75, 0.5, 0.75, 1.0, 0.7188, 1.0, 0.7188, 0.5, 0.7188, 0.5, 0.7188, 1.0, 0.6875, 1.0, 0.6875, 0.5, 0.6875, 0.5, 0.6875, 1.0, 0.6562, 1.0, 0.6562, 0.5, 0.6562, 0.5, 0.6562, 1.0, 0.625, 1.0, 0.625, 0.5, 0.625, 0.5, 0.625, 1.0, 0.5938, 1.0, 0.5938, 0.5, 0.5938, 0.5, 0.5938, 1.0, 0.5625, 1.0, 0.5625, 0.5, 0.5625, 0.5, 0.5625, 1.0, 0.5312, 1.0, 0.5312, 0.5, 0.5312, 0.5, 0.5312, 1.0, 0.5, 1.0, 0.5, 0.5, 0.5, 0.5, 0.5, 1.0, 0.4688, 1.0, 0.4688, 0.5, 0.4688, 0.5, 0.4688, 1.0, 0.4375, 1.0, 0.4375, 0.5, 0.4375, 0.5, 0.4375, 1.0, 0.4062, 1.0, 0.4062, 0.5, 0.4062, 0.5, 0.4062, 1.0, 0.375, 1.0, 0.375, 0.5, 0.375, 0.5, 0.375, 1.0, 0.3438, 1.0, 0.3438, 0.5, 0.3438, 0.5, 0.3438, 1.0, 0.3125, 1.0, 0.3125, 0.5, 0.3125, 0.5, 0.3125, 1.0, 0.2812, 1.0, 0.2812, 0.5, 0.2812, 0.5, 0.2812, 1.0, 0.25, 1.0, 0.25, 0.5, 0.25, 0.5, 0.25, 1.0, 0.2188, 1.0, 0.2188, 0.5, 0.2188, 0.5, 0.2188, 1.0, 0.1875, 1.0, 0.1875, 0.5, 0.1875, 0.5, 0.1875, 1.0, 0.1562, 1.0, 0.1562, 0.5, 0.1562, 0.5, 0.1562, 1.0, 0.125, 1.0, 0.125, 0.5, 0.125, 0.5, 0.125, 1.0, 0.09375, 1.0, 0.09375, 0.5, 0.09375, 0.5, 0.09375, 1.0, 0.0625, 1.0, 0.0625, 0.5, 0.2968, 0.4854, 0.25, 0.49, 0.2032, 0.4854, 0.1582, 0.4717, 0.1167, 0.4496, 0.08029, 0.4197, 0.05045, 0.3833, 0.02827, 0.3418, 0.01461, 0.2968, 0.01, 0.25, 0.01461, 0.2032, 0.02827, 0.1582, 0.05045, 0.1167, 0.08029, 0.08029, 0.1167, 0.05045, 0.1582, 0.02827, 0.2032, 0.01461, 0.25, 0.01, 0.2968, 0.01461, 0.3418, 0.02827, 0.3833, 0.05045, 0.4197, 0.08029, 0.4496, 0.1167, 0.4717, 0.1582, 0.4854, 0.2032, 0.49, 0.25, 0.4854, 0.2968, 0.4717, 0.3418, 0.4496, 0.3833, 0.4197, 0.4197, 0.3833, 0.4496, 0.3418, 0.4717, 0.0625, 0.5, 0.0625, 1.0, 0.03125, 1.0, 0.03125, 0.5, 0.03125, 0.5, 0.03125, 1.0, 0.0, 1.0, 0.0, 0.5, 0.75, 0.49, 0.7968, 0.4854, 0.8418, 0.4717, 0.8833, 0.4496, 0.9197, 0.4197, 0.9496, 0.3833, 0.9717, 0.3418, 0.9854, 0.2968, 0.99, 0.25, 0.9854, 0.2032, 0.9717, 0.1582, 0.9496, 0.1167, 0.9197, 0.08029, 0.8833, 0.05045, 0.8418, 0.02827, 0.7968, 0.01461, 0.75, 0.01, 0.7032, 0.01461, 0.6582, 0.02827, 0.6167, 0.05045, 0.5803, 0.08029, 0.5504, 0.1167, 0.5283, 0.1582, 0.5146, 0.2032, 0.51, 0.25, 0.5146, 0.2968, 0.5283, 0.3418, 0.5504, 0.3833, 0.5803, 0.4197, 0.6167, 0.4496, 0.6582, 0.4717, 0.7032, 0.4854])
me_cylinder_007.use_remesh_fix_poles = True
me_cylinder_007.use_remesh_preserve_attributes = False
me_cylinder_007.use_mirror_vertex_groups = False
me_cylinder_007.update()

# ---- objects
ob_cylinder_004 = bpy.data.objects.new('Cylinder.004', me_cylinder_004)
ob_cylinder_005 = bpy.data.objects.new('Cylinder.005', me_cylinder_005)
ob_cylinder_006 = bpy.data.objects.new('Cylinder.006', me_cylinder_006)
ob_cylinder_007 = bpy.data.objects.new('Cylinder.007', me_cylinder_007)

# ---- transforms, parenting, visibility, modifiers, constraints
ob_cylinder_004.location = (-2.391, -2.391, -0.9277)
ob_cylinder_004.scale = (0.1498, 0.1498, 0.1498)
ob_cylinder_004.lineart.crease_threshold = 0.0
_m = ob_cylinder_004.modifiers.new('Auto Smooth', 'NODES')
_m.node_group = ng_auto_smooth
_gi = [s.identifier for s in ng_auto_smooth.interface.items_tree if s.item_type == 'SOCKET' and s.in_out == 'INPUT']
_m[_gi[1]] = 0.5236  # Angle
ob_cylinder_005.location = (2.391, -2.391, -0.9277)
ob_cylinder_005.scale = (0.1498, 0.1498, 0.1498)
ob_cylinder_005.lineart.crease_threshold = 0.0
_m = ob_cylinder_005.modifiers.new('Auto Smooth', 'NODES')
_m.node_group = ng_auto_smooth
_gi = [s.identifier for s in ng_auto_smooth.interface.items_tree if s.item_type == 'SOCKET' and s.in_out == 'INPUT']
_m[_gi[1]] = 0.5236  # Angle
ob_cylinder_006.location = (-2.391, 2.391, -0.9277)
ob_cylinder_006.scale = (0.1498, 0.1498, 0.1498)
ob_cylinder_006.lineart.crease_threshold = 0.0
_m = ob_cylinder_006.modifiers.new('Auto Smooth', 'NODES')
_m.node_group = ng_auto_smooth
_gi = [s.identifier for s in ng_auto_smooth.interface.items_tree if s.item_type == 'SOCKET' and s.in_out == 'INPUT']
_m[_gi[1]] = 0.5236  # Angle
ob_cylinder_007.location = (2.391, 2.391, -0.9277)
ob_cylinder_007.scale = (0.1498, 0.1498, 0.1498)
ob_cylinder_007.lineart.crease_threshold = 0.0
_m = ob_cylinder_007.modifiers.new('Auto Smooth', 'NODES')
_m.node_group = ng_auto_smooth
_gi = [s.identifier for s in ng_auto_smooth.interface.items_tree if s.item_type == 'SOCKET' and s.in_out == 'INPUT']
_m[_gi[1]] = 0.5236  # Angle

# ---- collection membership
col_collection.objects.link(ob_cylinder_004)
col_collection.objects.link(ob_cylinder_005)
col_collection.objects.link(ob_cylinder_006)
col_collection.objects.link(ob_cylinder_007)

# ---- scene / render settings (as saved in the file)
scene.frame_start = 1; scene.frame_end = 250; scene.frame_set(1)
scene.render.engine = 'BLENDER_EEVEE_NEXT'
scene.cycles.use_denoising = False
scene.cycles.samples = 128
scene.cycles.sampling_pattern = 'TABULATED_SOBOL'
scene.cycles.use_adaptive_sampling = False
scene.cycles.use_light_tree = False
scene.view_settings.view_transform = 'Filmic'
bpy.context.view_layer.update()

# ---- added for rendering (the .blend has no active camera and no usable light): camera, sun
cam_auto = bpy.data.cameras.new('AutoCamera')
cam_auto.lens = 50.0
cam_auto.sensor_width = 36.0
cam_auto.clip_end = 1000.0
ob_auto_camera = bpy.data.objects.new('AutoCamera', cam_auto)
scene.collection.objects.link(ob_auto_camera)
ob_auto_camera.location = (7.19556, -8.63468, 6.31509)
ob_auto_camera.rotation_euler = (1.09748, -7.21219e-08, 0.694738)
scene.camera = ob_auto_camera
light_auto_sun = bpy.data.lights.new('AutoSun', 'SUN')
light_auto_sun.energy = 3.0
light_auto_sun.angle = 0.0523599
ob_auto_sun = bpy.data.objects.new('AutoSun', light_auto_sun)
scene.collection.objects.link(ob_auto_sun)
ob_auto_sun.rotation_euler = (0.872665, 0.174533, 0.523599)
bpy.context.view_layer.update()
